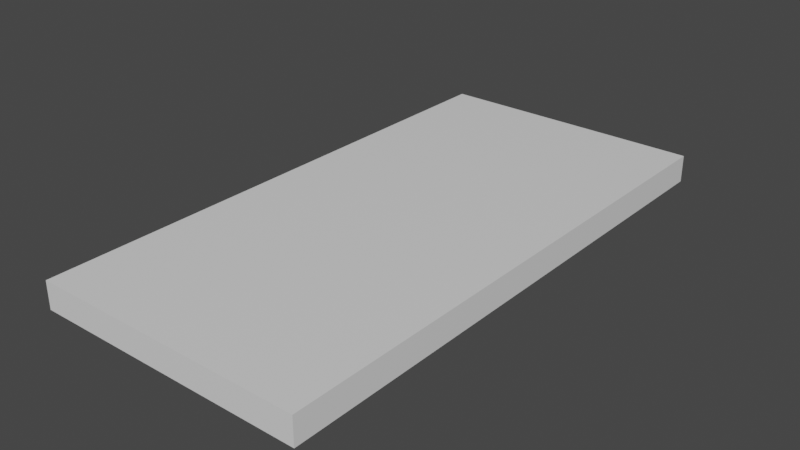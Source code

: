 # Source: Church_Floor_2x4x0.2blend.blend  (saved by Blender 2.80.74; exported with 4.5.12 LTS)
import bpy
from mathutils import Matrix  # noqa: F401  (used for matrix-valued properties, if any)

bpy.ops.wm.read_factory_settings(use_empty=True)
scene = bpy.context.scene
scene.name = 'Scene'

# ---- collections
col_collection = bpy.data.collections.new('Collection'); scene.collection.children.link(col_collection)

# ---- materials (node trees are filled in below, after node groups)
mat_material = bpy.data.materials.new('Material')
mat_material.alpha_threshold = 0.0
mat_material.use_transparent_shadow = False
mat_material.line_color = (0.0, 0.0, 0.0, 1.0)

# ---- material node trees
mat_material.use_nodes = True; mat_material.node_tree.nodes.clear()
_N = mat_material.node_tree.nodes; _L = mat_material.node_tree.links
n0 = _N.new('ShaderNodeOutputMaterial'); n0.name = 'Material Output'; n0.location = (300, 300)
n1 = _N.new('ShaderNodeBsdfPrincipled'); n1.name = 'Principled BSDF'; n1.location = (10, 300)
n1.distribution = 'GGX'
n1.subsurface_method = 'BURLEY'
n1.inputs[2].default_value = 0.4
n1.inputs[3].default_value = 1.45
n1.inputs[27].default_value = (0.0, 0.0, 0.0, 1.0)
n1.inputs[28].default_value = 1.0
_L.new(n1.outputs[0], n0.inputs[0])
n0.is_active_output = True

# ---- world
world_world = bpy.data.worlds.new('World'); scene.world = world_world
world_world.use_nodes = True; world_world.node_tree.nodes.clear()
_N = world_world.node_tree.nodes; _L = world_world.node_tree.links
n0 = _N.new('ShaderNodeOutputWorld'); n0.name = 'World Output'; n0.location = (300, 300)
n1 = _N.new('ShaderNodeBackground'); n1.name = 'Background'; n1.location = (10, 300)
n1.inputs[0].default_value = (0.05088, 0.05088, 0.05088, 1.0)
_L.new(n1.outputs[0], n0.inputs[0])
n0.is_active_output = True
world_world.color = (0.05088, 0.05088, 0.05088)
world_world.use_sun_shadow = False
world_world.sun_shadow_jitter_overblur = 0.0

# ---- meshes
me_cube = bpy.data.meshes.new('Cube')
me_cube.from_pydata([(1.0, 1.0, 1.0), (1.0, 1.0, -1.0), (1.0, -1.0, 1.0), (1.0, -1.0, -1.0), (-1.0, 1.0, 1.0), (-1.0, 1.0, -1.0), (-1.0, -1.0, 1.0), (-1.0, -1.0, -1.0)], [], [(0, 4, 6, 2), (3, 2, 6, 7), (7, 6, 4, 5), (5, 1, 3, 7), (1, 0, 2, 3), (5, 4, 0, 1)])
_uv = me_cube.uv_layers.new(name='UVMap')
_uv.uv.foreach_set('vector', [0.375, 0.0, 0.625, 0.0, 0.625, 0.25, 0.375, 0.25, 0.375, 0.25, 0.625, 0.25, 0.625, 0.5, 0.375, 0.5, 0.375, 0.5, 0.625, 0.5, 0.625, 0.75, 0.375, 0.75, 0.375, 0.75, 0.625, 0.75, 0.625, 1.0, 0.375, 1.0, 0.125, 0.5, 0.375, 0.5, 0.375, 0.75, 0.125, 0.75, 0.625, 0.5, 0.875, 0.5, 0.875, 0.75, 0.625, 0.75])
me_cube.materials.append(mat_material)
me_cube.use_remesh_preserve_volume = False
me_cube.use_remesh_preserve_attributes = False
me_cube.use_mirror_vertex_groups = False
me_cube.update()

# ---- objects
ob_church_floor_2x4x0_2 = bpy.data.objects.new('Church Floor 2x4x0.2', me_cube)

# ---- transforms, parenting, visibility, modifiers, constraints
ob_church_floor_2x4x0_2.location = (0.0, 0.0, 0.0)
ob_church_floor_2x4x0_2.scale = (1.0, 2.0, 0.1)
ob_church_floor_2x4x0_2.lock_rotations_4d = False
ob_church_floor_2x4x0_2.empty_display_type = 'ARROWS'
ob_church_floor_2x4x0_2.lineart.crease_threshold = 0.0

# ---- collection membership
col_collection.objects.link(ob_church_floor_2x4x0_2)

# ---- scene / render settings (as saved in the file)
scene.frame_start = 1; scene.frame_end = 250; scene.frame_set(1)
scene.render.engine = 'BLENDER_EEVEE_NEXT'
scene.cycles.use_denoising = False
scene.cycles.samples = 128
scene.cycles.sampling_pattern = 'TABULATED_SOBOL'
scene.cycles.use_adaptive_sampling = False
scene.cycles.use_light_tree = False
scene.view_settings.view_transform = 'Filmic'
bpy.context.view_layer.update()

# ---- added for rendering (the .blend has no active camera and no usable light): camera, sun
cam_auto = bpy.data.cameras.new('AutoCamera')
cam_auto.lens = 50.0
cam_auto.sensor_width = 36.0
cam_auto.clip_end = 1000.0
ob_auto_camera = bpy.data.objects.new('AutoCamera', cam_auto)
scene.collection.objects.link(ob_auto_camera)
ob_auto_camera.location = (4.14187, -4.97024, 3.31349)
ob_auto_camera.rotation_euler = (1.09748, -7.21219e-08, 0.694738)
scene.camera = ob_auto_camera
light_auto_sun = bpy.data.lights.new('AutoSun', 'SUN')
light_auto_sun.energy = 3.0
light_auto_sun.angle = 0.0523599
ob_auto_sun = bpy.data.objects.new('AutoSun', light_auto_sun)
scene.collection.objects.link(ob_auto_sun)
ob_auto_sun.rotation_euler = (0.872665, 0.174533, 0.523599)
bpy.context.view_layer.update()
